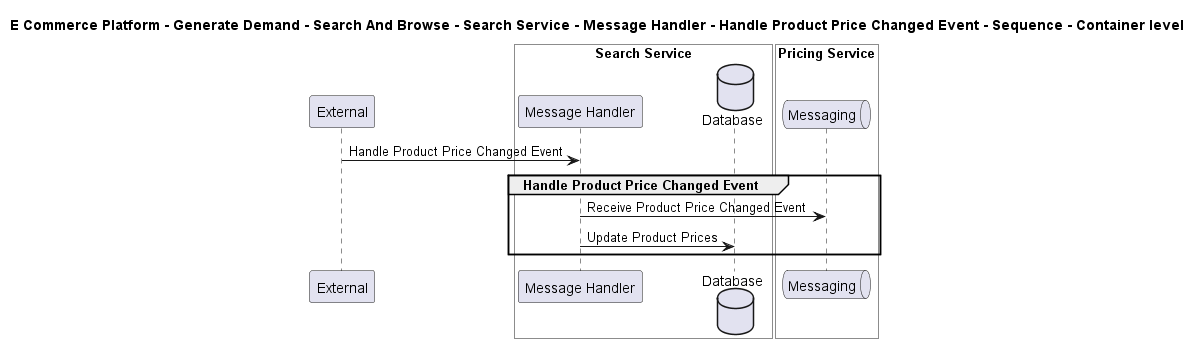

The diagram above was rendered by PlantUML. Its source (embedded in the PNG):
@startuml

title E Commerce Platform - Generate Demand - Search And Browse - Search Service - Message Handler - Handle Product Price Changed Event - Sequence - Container level

participant "External" as C4InterFlow.SoftwareSystems.ExternalSystem

box "Search Service" #White
    participant "Message Handler" as ECommercePlatform.GenerateDemand.SearchAndBrowse.SoftwareSystems.SearchService.Containers.MessageHandler
    database "Database" as ECommercePlatform.GenerateDemand.SearchAndBrowse.SoftwareSystems.SearchService.Containers.Database
end box


box "Pricing Service" #White
    queue "Messaging" as ECommercePlatform.CreateProduct.PriceManagement.SoftwareSystems.PricingService.Containers.Messaging
end box


C4InterFlow.SoftwareSystems.ExternalSystem -> ECommercePlatform.GenerateDemand.SearchAndBrowse.SoftwareSystems.SearchService.Containers.MessageHandler : Handle Product Price Changed Event
group Handle Product Price Changed Event
ECommercePlatform.GenerateDemand.SearchAndBrowse.SoftwareSystems.SearchService.Containers.MessageHandler -> ECommercePlatform.CreateProduct.PriceManagement.SoftwareSystems.PricingService.Containers.Messaging : Receive Product Price Changed Event
ECommercePlatform.GenerateDemand.SearchAndBrowse.SoftwareSystems.SearchService.Containers.MessageHandler -> ECommercePlatform.GenerateDemand.SearchAndBrowse.SoftwareSystems.SearchService.Containers.Database : Update Product Prices
end


@enduml